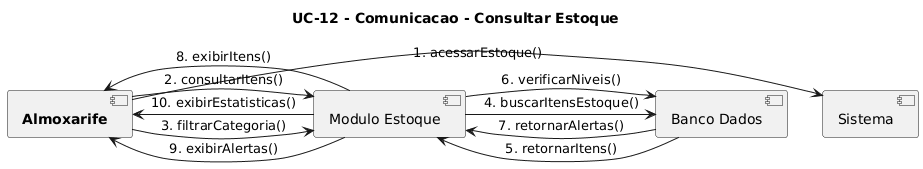

The diagram above was rendered by PlantUML. Its source (embedded in the PNG):
@startuml
title UC-12 - Comunicacao - Consultar Estoque

[**Almoxarife**] -> [Sistema]: 1. acessarEstoque()
[**Almoxarife**] -> [Modulo Estoque]: 2. consultarItens()
[**Almoxarife**] -> [Modulo Estoque]: 3. filtrarCategoria()

[Modulo Estoque] -> [Banco Dados]: 4. buscarItensEstoque()
[Banco Dados] -> [Modulo Estoque]: 5. retornarItens()

[Modulo Estoque] -> [Banco Dados]: 6. verificarNiveis()
[Banco Dados] -> [Modulo Estoque]: 7. retornarAlertas()

[Modulo Estoque] -> [**Almoxarife**]: 8. exibirItens()
[Modulo Estoque] -> [**Almoxarife**]: 9. exibirAlertas()
[Modulo Estoque] -> [**Almoxarife**]: 10. exibirEstatisticas()
@enduml